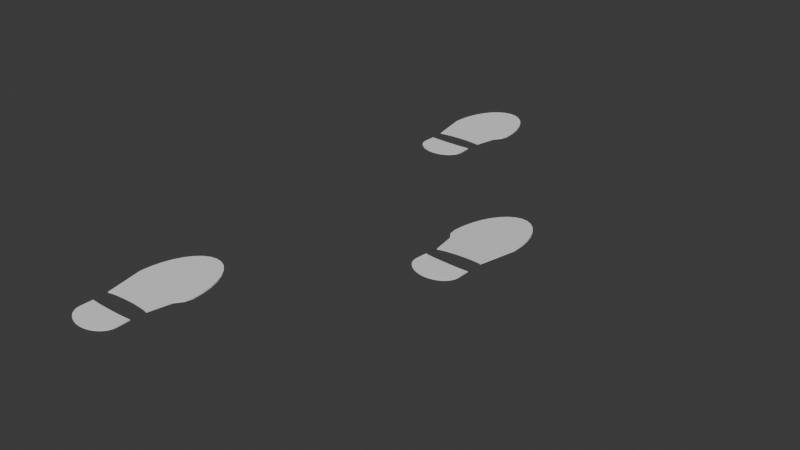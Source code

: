 # Source: Footsteps.blend  (saved by Blender 4.0.36; exported with 4.5.12 LTS)
import bpy
from mathutils import Matrix  # noqa: F401  (used for matrix-valued properties, if any)

bpy.ops.wm.read_factory_settings(use_empty=True)
scene = bpy.context.scene
scene.name = 'Scene'

# ---- collections
col_collection = bpy.data.collections.new('Collection'); scene.collection.children.link(col_collection)

# ---- world
world_world = bpy.data.worlds.new('World'); scene.world = world_world
world_world.use_nodes = True; world_world.node_tree.nodes.clear()
_N = world_world.node_tree.nodes; _L = world_world.node_tree.links
n0 = _N.new('ShaderNodeOutputWorld'); n0.name = 'World Output'; n0.location = (300, 300)
n1 = _N.new('ShaderNodeBackground'); n1.name = 'Background'; n1.location = (10, 300)
n1.inputs[0].default_value = (0.05088, 0.05088, 0.05088, 1.0)
_L.new(n1.outputs[0], n0.inputs[0])
n0.is_active_output = True
world_world.color = (0.05088, 0.05088, 0.05088)
world_world.use_sun_shadow = False
world_world.sun_shadow_jitter_overblur = 0.0

# ---- meshes
me_cylinder_001 = bpy.data.meshes.new('Cylinder.001')
me_cylinder_001.from_pydata([(0.0001701, 0.6005, -1.003), (0.0001701, 0.6005, 1.003), (0.1959, 0.5888, -1.003), (0.1959, 0.5888, 1.003), (0.384, 0.5543, -1.003), (0.384, 0.5543, 1.003), (0.5575, 0.4983, -1.003), (0.5575, 0.4983, 1.003), (0.7095, 0.423, -1.003), (0.7095, 0.423, 1.003), (0.8342, 0.3312, -1.003), (0.8342, 0.3312, 1.003), (0.9269, 0.2264, -1.003), (0.9269, 0.2264, 1.003), (0.984, 0.1128, -1.003), (0.984, 0.1128, 1.003), (1.003, -0.005438, -1.003), (1.003, -0.005438, 1.003), (0.984, -0.4277, -1.003), (0.984, -0.4277, 1.003), (0.9269, -0.4197, -1.003), (0.9269, -0.4197, 1.003), (0.8342, -0.4123, -1.003), (0.8342, -0.4123, 1.003), (0.7095, -0.4058, -1.003), (0.7095, -0.4058, 1.003), (0.5575, -0.4005, -1.003), (0.5575, -0.4005, 1.003), (0.384, -0.3966, -1.003), (0.384, -0.3966, 1.003), (0.1959, -0.3942, -1.003), (0.1959, -0.3942, 1.003), (0.0001701, -0.3933, -1.003), (0.0001701, -0.3933, 1.003), (-0.1955, -0.3942, -1.003), (-0.1955, -0.3942, 1.003), (-0.3837, -0.3966, -1.003), (-0.3837, -0.3966, 1.003), (-0.5571, -0.4005, -1.003), (-0.5571, -0.4005, 1.003), (-0.7091, -0.4058, -1.003), (-0.7091, -0.4058, 1.003), (-0.8339, -0.4123, -1.003), (-0.8339, -0.4123, 1.003), (-0.9266, -0.4197, -1.003), (-0.9266, -0.4197, 1.003), (-0.9836, -0.4277, -1.003), (-0.9836, -0.4277, 1.003), (-1.003, -0.005438, -1.003), (-1.003, -0.005438, 1.003), (-0.9836, 0.1128, -1.003), (-0.9836, 0.1128, 1.003), (-0.9266, 0.2264, -1.003), (-0.9266, 0.2264, 1.003), (-0.8339, 0.3312, -1.003), (-0.8339, 0.3312, 1.003), (-0.7091, 0.423, -1.003), (-0.7091, 0.423, 1.003), (-0.5571, 0.4983, -1.003), (-0.5571, 0.4983, 1.003), (-0.3837, 0.5543, -1.003), (-0.3837, 0.5543, 1.003), (-0.1955, 0.5888, -1.003), (-0.1955, 0.5888, 1.003), (-1.003, -0.005438, -1.003), (-1.003, -0.005438, 1.003), (-0.8802, -0.416, -1.003), (-0.8802, -0.416, 1.003), (0.08216, -4.125, 2.826), (0.08216, -4.125, 0.2625), (0.3624, -4.089, 2.813), (0.3624, -4.089, 0.2489), (0.6318, -3.981, 2.772), (0.6318, -3.982, 0.2088), (0.8801, -3.808, 2.707), (0.8801, -3.808, 0.1437), (1.098, -3.574, 2.62), (1.098, -3.574, 0.0561), (1.276, -3.288, 2.513), (1.276, -3.289, -0.05066), (1.409, -2.963, 2.391), (1.409, -2.963, -0.1725), (1.491, -2.61, 2.259), (1.491, -2.61, -0.3046), (1.518, -2.243, 2.122), (1.518, -2.243, -0.4421), (1.001, -0.9449, 1.355), (1.001, -0.9452, -0.6476), (0.9373, -0.9643, 1.362), (0.9373, -0.9646, -0.6403), (0.8336, -0.9822, 1.369), (0.8336, -0.9825, -0.6336), (0.6941, -0.9979, 1.375), (0.6941, -0.9982, -0.6277), (0.524, -1.011, 1.38), (0.524, -1.011, -0.6229), (0.33, -1.02, 1.383), (0.33, -1.021, -0.6193), (0.2838, -1.026, 1.386), (0.2838, -1.026, -0.6171), (0.06492, -1.028, 1.386), (0.06492, -1.028, -0.6164), (-0.154, -1.026, 1.386), (-0.154, -1.026, -0.6171), (-0.3645, -1.02, 1.383), (-0.3645, -1.021, -0.6193), (-0.5585, -1.011, 1.38), (-0.5585, -1.011, -0.6229), (-0.7285, -0.9979, 1.375), (-0.7285, -0.9982, -0.6277), (-0.868, -0.9822, 1.369), (-0.868, -0.9825, -0.6336), (-0.9717, -0.9643, 1.362), (-0.9717, -0.9646, -0.6403), (-1.036, -0.9449, 1.355), (-1.036, -0.9452, -0.6476), (-1.354, -2.243, 2.122), (-1.354, -2.243, -0.4421), (-1.327, -2.61, 2.259), (-1.327, -2.61, -0.3046), (-1.245, -2.963, 2.391), (-1.245, -2.963, -0.1725), (-1.112, -3.288, 2.513), (-1.112, -3.289, -0.05066), (-0.9334, -3.574, 2.62), (-0.9334, -3.574, 0.0561), (-0.7158, -3.808, 2.707), (-0.7158, -3.808, 0.1437), (-0.4675, -3.981, 2.772), (-0.4675, -3.982, 0.2088), (-0.198, -4.089, 2.813), (-0.198, -4.089, 0.2489), (-1.354, -2.243, 2.122), (-1.354, -2.243, -0.4421), (-0.9199, -0.9733, 1.366), (-0.9199, -0.9735, -0.6369), (1.448, -1.983, 1.968), (1.213, -1.724, 1.815), (1.142, -1.464, 1.662), (1.072, -1.205, 1.508), (1.072, -1.205, -0.6065), (1.142, -1.464, -0.5654), (1.213, -1.724, -0.5243), (1.448, -1.984, -0.4832), (1.383, -1.918, 1.93), (1.33, -1.853, 1.892), (1.273, -1.789, 1.853), (1.273, -1.789, -0.514), (1.33, -1.854, -0.5037), (1.383, -1.919, -0.4935)], [], [(0, 1, 3, 2), (2, 3, 5, 4), (4, 5, 7, 6), (6, 7, 9, 8), (8, 9, 11, 10), (10, 11, 13, 12), (12, 13, 15, 14), (14, 15, 17, 16), (16, 17, 19, 18), (18, 19, 21, 20), (20, 21, 23, 22), (22, 23, 25, 24), (24, 25, 27, 26), (26, 27, 29, 28), (28, 29, 31, 30), (30, 31, 33, 32), (32, 33, 35, 34), (34, 35, 37, 36), (36, 37, 39, 38), (38, 39, 41, 40), (40, 41, 43, 42), (66, 67, 45, 44), (44, 45, 47, 46), (46, 47, 49, 48), (64, 65, 51, 50), (50, 51, 53, 52), (52, 53, 55, 54), (54, 55, 57, 56), (56, 57, 59, 58), (58, 59, 61, 60), (3, 1, 63, 61, 59, 57, 55, 53, 51, 65, 49, 47, 45, 67, 43, 41, 39, 37, 35, 33, 31, 29, 27, 25, 23, 21, 19, 17, 15, 13, 11, 9, 7, 5), (60, 61, 63, 62), (62, 63, 1, 0), (0, 2, 4, 6, 8, 10, 12, 14, 16, 18, 20, 22, 24, 26, 28, 30, 32, 34, 36, 38, 40, 42, 66, 44, 46, 48, 64, 50, 52, 54, 56, 58, 60, 62), (48, 49, 65, 64), (42, 43, 67, 66), (68, 69, 71, 70), (70, 71, 73, 72), (72, 73, 75, 74), (74, 75, 77, 76), (76, 77, 79, 78), (78, 79, 81, 80), (80, 81, 83, 82), (82, 83, 85, 84), (139, 140, 87, 86), (86, 87, 89, 88), (88, 89, 91, 90), (90, 91, 93, 92), (92, 93, 95, 94), (94, 95, 97, 96), (96, 97, 99, 98), (98, 99, 101, 100), (100, 101, 103, 102), (102, 103, 105, 104), (104, 105, 107, 106), (106, 107, 109, 108), (108, 109, 111, 110), (134, 135, 113, 112), (112, 113, 115, 114), (114, 115, 117, 116), (132, 133, 119, 118), (118, 119, 121, 120), (120, 121, 123, 122), (122, 123, 125, 124), (124, 125, 127, 126), (126, 127, 129, 128), (71, 69, 131, 129, 127, 125, 123, 121, 119, 133, 117, 115, 113, 135, 111, 109, 107, 105, 103, 101, 99, 97, 95, 93, 91, 89, 87, 140, 141, 142, 147, 148, 149, 143, 85, 83, 81, 79, 77, 75, 73), (128, 129, 131, 130), (130, 131, 69, 68), (68, 70, 72, 74, 76, 78, 80, 82, 84, 136, 144, 145, 146, 137, 138, 139, 86, 88, 90, 92, 94, 96, 98, 100, 102, 104, 106, 108, 110, 134, 112, 114, 116, 132, 118, 120, 122, 124, 126, 128, 130), (116, 117, 133, 132), (110, 111, 135, 134), (84, 85, 143, 136), (146, 147, 142, 137), (137, 142, 141, 138), (138, 141, 140, 139), (136, 143, 149, 144), (144, 149, 148, 145), (145, 148, 147, 146)])
_uv = me_cylinder_001.uv_layers.new(name='UVMap')
_uv.uv.foreach_set('vector', [1.0, 0.5, 1.0, 1.0, 0.9688, 1.0, 0.9688, 0.5, 0.9688, 0.5, 0.9688, 1.0, 0.9375, 1.0, 0.9375, 0.5, 0.9375, 0.5, 0.9375, 1.0, 0.9062, 1.0, 0.9062, 0.5, 0.9062, 0.5, 0.9062, 1.0, 0.875, 1.0, 0.875, 0.5, 0.875, 0.5, 0.875, 1.0, 0.8438, 1.0, 0.8438, 0.5, 0.8438, 0.5, 0.8438, 1.0, 0.8125, 1.0, 0.8125, 0.5, 0.8125, 0.5, 0.8125, 1.0, 0.7812, 1.0, 0.7812, 0.5, 0.7812, 0.5, 0.7812, 1.0, 0.75, 1.0, 0.75, 0.5, 0.75, 0.5, 0.75, 1.0, 0.7188, 1.0, 0.7188, 0.5, 0.7188, 0.5, 0.7188, 1.0, 0.6875, 1.0, 0.6875, 0.5, 0.6875, 0.5, 0.6875, 1.0, 0.6562, 1.0, 0.6562, 0.5, 0.6562, 0.5, 0.6562, 1.0, 0.625, 1.0, 0.625, 0.5, 0.625, 0.5, 0.625, 1.0, 0.5938, 1.0, 0.5938, 0.5, 0.5938, 0.5, 0.5938, 1.0, 0.5625, 1.0, 0.5625, 0.5, 0.5625, 0.5, 0.5625, 1.0, 0.5312, 1.0, 0.5312, 0.5, 0.5312, 0.5, 0.5312, 1.0, 0.5, 1.0, 0.5, 0.5, 0.5, 0.5, 0.5, 1.0, 0.4688, 1.0, 0.4688, 0.5, 0.4688, 0.5, 0.4688, 1.0, 0.4375, 1.0, 0.4375, 0.5, 0.4375, 0.5, 0.4375, 1.0, 0.4062, 1.0, 0.4062, 0.5, 0.4062, 0.5, 0.4062, 1.0, 0.375, 1.0, 0.375, 0.5, 0.375, 0.5, 0.375, 1.0, 0.3438, 1.0, 0.3438, 0.5, 0.3281, 0.5, 0.3281, 1.0, 0.3125, 1.0, 0.3125, 0.5, 0.3125, 0.5, 0.3125, 1.0, 0.2812, 1.0, 0.2812, 0.5, 0.2812, 0.5, 0.2812, 1.0, 0.25, 1.0, 0.25, 0.5, 0.25, 0.5, 0.25, 1.0, 0.2188, 1.0, 0.2188, 0.5, 0.2188, 0.5, 0.2188, 1.0, 0.1875, 1.0, 0.1875, 0.5, 0.1875, 0.5, 0.1875, 1.0, 0.1562, 1.0, 0.1562, 0.5, 0.1562, 0.5, 0.1562, 1.0, 0.125, 1.0, 0.125, 0.5, 0.125, 0.5, 0.125, 1.0, 0.09375, 1.0, 0.09375, 0.5, 0.09375, 0.5, 0.09375, 1.0, 0.0625, 1.0, 0.0625, 0.5, 0.2968, 0.4854, 0.25, 0.49, 0.2032, 0.4854, 0.1582, 0.4717, 0.1167, 0.4496, 0.08029, 0.4197, 0.05045, 0.3833, 0.02827, 0.3418, 0.01461, 0.2968, 0.01, 0.25, 0.01, 0.25, 0.01461, 0.2032, 0.02827, 0.1582, 0.03936, 0.1374, 0.05045, 0.1167, 0.08029, 0.08029, 0.1167, 0.05045, 0.1582, 0.02827, 0.2032, 0.01461, 0.25, 0.01, 0.2968, 0.01461, 0.3418, 0.02827, 0.3833, 0.05045, 0.4197, 0.08029, 0.4496, 0.1167, 0.4717, 0.1582, 0.4854, 0.2032, 0.49, 0.25, 0.4854, 0.2968, 0.4717, 0.3418, 0.4496, 0.3833, 0.4197, 0.4197, 0.3833, 0.4496, 0.3418, 0.4717, 0.0625, 0.5, 0.0625, 1.0, 0.03125, 1.0, 0.03125, 0.5, 0.03125, 0.5, 0.03125, 1.0, 0.0, 1.0, 0.0, 0.5, 0.75, 0.49, 0.7968, 0.4854, 0.8418, 0.4717, 0.8833, 0.4496, 0.9197, 0.4197, 0.9496, 0.3833, 0.9717, 0.3418, 0.9854, 0.2968, 0.99, 0.25, 0.9854, 0.2032, 0.9717, 0.1582, 0.9496, 0.1167, 0.9197, 0.08029, 0.8833, 0.05045, 0.8418, 0.02827, 0.7968, 0.01461, 0.75, 0.01, 0.7032, 0.01461, 0.6582, 0.02827, 0.6167, 0.05045, 0.5803, 0.08029, 0.5504, 0.1167, 0.5394, 0.1374, 0.5283, 0.1582, 0.5146, 0.2032, 0.51, 0.25, 0.51, 0.25, 0.5146, 0.2968, 0.5283, 0.3418, 0.5504, 0.3833, 0.5803, 0.4197, 0.6167, 0.4496, 0.6582, 0.4717, 0.7032, 0.4854, 0.25, 0.5, 0.25, 1.0, 0.25, 1.0, 0.25, 0.5, 0.3438, 0.5, 0.3438, 1.0, 0.3281, 1.0, 0.3281, 0.5, 1.0, 0.5, 1.0, 1.0, 0.9688, 1.0, 0.9688, 0.5, 0.9688, 0.5, 0.9688, 1.0, 0.9375, 1.0, 0.9375, 0.5, 0.9375, 0.5, 0.9375, 1.0, 0.9062, 1.0, 0.9062, 0.5, 0.9062, 0.5, 0.9062, 1.0, 0.875, 1.0, 0.875, 0.5, 0.875, 0.5, 0.875, 1.0, 0.8438, 1.0, 0.8438, 0.5, 0.8438, 0.5, 0.8438, 1.0, 0.8125, 1.0, 0.8125, 0.5, 0.8125, 0.5, 0.8125, 1.0, 0.7812, 1.0, 0.7812, 0.5, 0.7812, 0.5, 0.7812, 1.0, 0.75, 1.0, 0.75, 0.5, 0.725, 0.5, 0.725, 1.0, 0.7188, 1.0, 0.7188, 0.5, 0.7188, 0.5, 0.7188, 1.0, 0.6875, 1.0, 0.6875, 0.5, 0.6875, 0.5, 0.6875, 1.0, 0.6562, 1.0, 0.6562, 0.5, 0.6562, 0.5, 0.6562, 1.0, 0.625, 1.0, 0.625, 0.5, 0.625, 0.5, 0.625, 1.0, 0.5938, 1.0, 0.5938, 0.5, 0.5938, 0.5, 0.5938, 1.0, 0.5625, 1.0, 0.5625, 0.5, 0.5625, 0.5, 0.5625, 1.0, 0.5312, 1.0, 0.5312, 0.5, 0.5312, 0.5, 0.5312, 1.0, 0.5, 1.0, 0.5, 0.5, 0.5, 0.5, 0.5, 1.0, 0.4688, 1.0, 0.4688, 0.5, 0.4688, 0.5, 0.4688, 1.0, 0.4375, 1.0, 0.4375, 0.5, 0.4375, 0.5, 0.4375, 1.0, 0.4062, 1.0, 0.4062, 0.5, 0.4062, 0.5, 0.4062, 1.0, 0.375, 1.0, 0.375, 0.5, 0.375, 0.5, 0.375, 1.0, 0.3438, 1.0, 0.3438, 0.5, 0.3281, 0.5, 0.3281, 1.0, 0.3125, 1.0, 0.3125, 0.5, 0.3125, 0.5, 0.3125, 1.0, 0.2812, 1.0, 0.2812, 0.5, 0.2812, 0.5, 0.2812, 1.0, 0.25, 1.0, 0.25, 0.5, 0.25, 0.5, 0.25, 1.0, 0.2188, 1.0, 0.2188, 0.5, 0.2188, 0.5, 0.2188, 1.0, 0.1875, 1.0, 0.1875, 0.5, 0.1875, 0.5, 0.1875, 1.0, 0.1562, 1.0, 0.1562, 0.5, 0.1562, 0.5, 0.1562, 1.0, 0.125, 1.0, 0.125, 0.5, 0.125, 0.5, 0.125, 1.0, 0.09375, 1.0, 0.09375, 0.5, 0.09375, 0.5, 0.09375, 1.0, 0.0625, 1.0, 0.0625, 0.5, 0.2968, 0.4854, 0.25, 0.49, 0.2032, 0.4854, 0.1582, 0.4717, 0.1167, 0.4496, 0.08029, 0.4197, 0.05045, 0.3833, 0.02827, 0.3418, 0.01461, 0.2968, 0.01, 0.25, 0.01, 0.25, 0.01461, 0.2032, 0.02827, 0.1582, 0.03936, 0.1374, 0.05045, 0.1167, 0.08029, 0.08029, 0.1167, 0.05045, 0.1582, 0.02827, 0.2032, 0.01461, 0.25, 0.01, 0.2968, 0.01461, 0.3418, 0.02827, 0.3833, 0.05045, 0.4197, 0.08029, 0.4496, 0.1167, 0.4717, 0.1582, 0.4854, 0.2032, 0.4863, 0.2125, 0.4872, 0.2219, 0.4882, 0.2313, 0.4884, 0.2336, 0.4886, 0.236, 0.4888, 0.2383, 0.4891, 0.2406, 0.49, 0.25, 0.4854, 0.2968, 0.4717, 0.3418, 0.4496, 0.3833, 0.4197, 0.4197, 0.3833, 0.4496, 0.3418, 0.4717, 0.0625, 0.5, 0.0625, 1.0, 0.03125, 1.0, 0.03125, 0.5, 0.03125, 0.5, 0.03125, 1.0, 0.0, 1.0, 0.0, 0.5, 0.75, 0.49, 0.7968, 0.4854, 0.8418, 0.4717, 0.8833, 0.4496, 0.9197, 0.4197, 0.9496, 0.3833, 0.9717, 0.3418, 0.9854, 0.2968, 0.99, 0.25, 0.9891, 0.2406, 0.9888, 0.2383, 0.9886, 0.236, 0.9884, 0.2336, 0.9882, 0.2313, 0.9872, 0.2219, 0.9863, 0.2125, 0.9854, 0.2032, 0.9717, 0.1582, 0.9496, 0.1167, 0.9197, 0.08029, 0.8833, 0.05045, 0.8418, 0.02827, 0.7968, 0.01461, 0.75, 0.01, 0.7032, 0.01461, 0.6582, 0.02827, 0.6167, 0.05045, 0.5803, 0.08029, 0.5504, 0.1167, 0.5394, 0.1374, 0.5283, 0.1582, 0.5146, 0.2032, 0.51, 0.25, 0.51, 0.25, 0.5146, 0.2968, 0.5283, 0.3418, 0.5504, 0.3833, 0.5803, 0.4197, 0.6167, 0.4496, 0.6582, 0.4717, 0.7032, 0.4854, 0.25, 0.5, 0.25, 1.0, 0.25, 1.0, 0.25, 0.5, 0.3438, 0.5, 0.3438, 1.0, 0.3281, 1.0, 0.3281, 0.5, 0.75, 0.5, 0.75, 1.0, 0.7437, 1.0, 0.7437, 0.5, 0.7391, 0.5, 0.7391, 1.0, 0.7375, 1.0, 0.7375, 0.5, 0.7375, 0.5, 0.7375, 1.0, 0.7313, 1.0, 0.7312, 0.5, 0.7312, 0.5, 0.7313, 1.0, 0.725, 1.0, 0.725, 0.5, 0.7437, 0.5, 0.7437, 1.0, 0.7422, 1.0, 0.7422, 0.5, 0.7422, 0.5, 0.7422, 1.0, 0.7406, 1.0, 0.7406, 0.5, 0.7406, 0.5, 0.7406, 1.0, 0.7391, 1.0, 0.7391, 0.5])
me_cylinder_001.update()
me_cylinder_003 = bpy.data.meshes.new('Cylinder.003')
me_cylinder_003.from_pydata([(0.0001701, 0.6005, -1.003), (0.0001701, 0.6005, 1.003), (0.1959, 0.5888, -1.003), (0.1959, 0.5888, 1.003), (0.384, 0.5543, -1.003), (0.384, 0.5543, 1.003), (0.5575, 0.4983, -1.003), (0.5575, 0.4983, 1.003), (0.7095, 0.423, -1.003), (0.7095, 0.423, 1.003), (0.8342, 0.3312, -1.003), (0.8342, 0.3312, 1.003), (0.9269, 0.2264, -1.003), (0.9269, 0.2264, 1.003), (0.984, 0.1128, -1.003), (0.984, 0.1128, 1.003), (1.003, -0.005438, -1.003), (1.003, -0.005438, 1.003), (0.984, -0.4277, -1.003), (0.984, -0.4277, 1.003), (0.9269, -0.4197, -1.003), (0.9269, -0.4197, 1.003), (0.8342, -0.4123, -1.003), (0.8342, -0.4123, 1.003), (0.7095, -0.4058, -1.003), (0.7095, -0.4058, 1.003), (0.5575, -0.4005, -1.003), (0.5575, -0.4005, 1.003), (0.384, -0.3966, -1.003), (0.384, -0.3966, 1.003), (0.1959, -0.3942, -1.003), (0.1959, -0.3942, 1.003), (0.0001701, -0.3933, -1.003), (0.0001701, -0.3933, 1.003), (-0.1955, -0.3942, -1.003), (-0.1955, -0.3942, 1.003), (-0.3837, -0.3966, -1.003), (-0.3837, -0.3966, 1.003), (-0.5571, -0.4005, -1.003), (-0.5571, -0.4005, 1.003), (-0.7091, -0.4058, -1.003), (-0.7091, -0.4058, 1.003), (-0.8339, -0.4123, -1.003), (-0.8339, -0.4123, 1.003), (-0.9266, -0.4197, -1.003), (-0.9266, -0.4197, 1.003), (-0.9836, -0.4277, -1.003), (-0.9836, -0.4277, 1.003), (-1.003, -0.005438, -1.003), (-1.003, -0.005438, 1.003), (-0.9836, 0.1128, -1.003), (-0.9836, 0.1128, 1.003), (-0.9266, 0.2264, -1.003), (-0.9266, 0.2264, 1.003), (-0.8339, 0.3312, -1.003), (-0.8339, 0.3312, 1.003), (-0.7091, 0.423, -1.003), (-0.7091, 0.423, 1.003), (-0.5571, 0.4983, -1.003), (-0.5571, 0.4983, 1.003), (-0.3837, 0.5543, -1.003), (-0.3837, 0.5543, 1.003), (-0.1955, 0.5888, -1.003), (-0.1955, 0.5888, 1.003), (-1.003, -0.005438, -1.003), (-1.003, -0.005438, 1.003), (-0.8802, -0.416, -1.003), (-0.8802, -0.416, 1.003), (0.08377, -4.125, 1.036), (0.08021, -4.125, -1.523), (0.3634, -4.089, 0.2051), (0.3598, -4.089, -2.353), (0.6323, -3.982, -0.5934), (0.6287, -3.982, -3.152), (0.8801, -3.808, -1.329), (0.8765, -3.808, -3.888), (1.097, -3.574, -1.974), (1.094, -3.574, -4.533), (1.276, -3.289, -2.504), (1.272, -3.289, -5.062), (1.408, -2.963, -2.897), (1.404, -2.963, -5.456), (1.49, -2.61, -3.139), (1.486, -2.61, -5.698), (1.517, -2.243, -3.221), (1.514, -2.243, -5.78), (1.0, -0.9451, -1.968), (0.9977, -0.9451, -3.966), (0.9368, -0.9645, -1.779), (0.934, -0.9645, -3.777), (0.8333, -0.9824, -1.471), (0.8305, -0.9824, -3.47), (0.694, -0.9981, -1.058), (0.6912, -0.9981, -3.056), (0.5243, -1.011, -0.5538), (0.5216, -1.011, -2.552), (0.3308, -1.021, 0.02114), (0.328, -1.021, -1.978), (0.2846, -1.026, 0.1581), (0.2819, -1.026, -1.841), (0.06618, -1.028, 0.8069), (0.0634, -1.028, -1.192), (-0.1523, -1.026, 1.456), (-0.1551, -1.026, -0.543), (-0.3623, -1.021, 2.08), (-0.3651, -1.021, 0.08085), (-0.5559, -1.011, 2.654), (-0.5587, -1.011, 0.6558), (-0.7256, -0.9981, 3.158), (-0.7284, -0.9981, 1.16), (-0.8649, -0.9824, 3.572), (-0.8676, -0.9824, 1.573), (-0.9683, -0.9645, 3.879), (-0.9711, -0.9645, 1.881), (-1.032, -0.9451, 4.068), (-1.035, -0.9451, 2.07), (-1.35, -2.243, 5.292), (-1.353, -2.243, 2.734), (-1.322, -2.61, 5.211), (-1.326, -2.61, 2.652), (-1.24, -2.963, 4.968), (-1.244, -2.963, 2.41), (-1.108, -3.289, 4.575), (-1.112, -3.289, 2.017), (-0.9297, -3.574, 4.046), (-0.9333, -3.574, 1.487), (-0.7125, -3.808, 3.401), (-0.7161, -3.808, 0.8422), (-0.4647, -3.982, 2.665), (-0.4683, -3.982, 0.1062), (-0.1959, -4.089, 1.866), (-0.1994, -4.089, -0.6923), (-1.35, -2.243, 5.292), (-1.353, -2.243, 2.734), (-0.9166, -0.9734, 3.726), (-0.9194, -0.9734, 1.727), (1.447, -1.983, -3.068), (1.212, -1.724, -2.428), (1.142, -1.464, -2.274), (1.071, -1.205, -2.121), (1.068, -1.205, -4.232), (1.138, -1.464, -4.497), (1.209, -1.724, -4.762), (1.443, -1.983, -5.514), (1.382, -1.919, -2.89), (1.329, -1.854, -2.746), (1.272, -1.789, -2.59), (1.268, -1.789, -4.953), (1.325, -1.854, -5.136), (1.379, -1.919, -5.309)], [], [(0, 1, 3, 2), (2, 3, 5, 4), (4, 5, 7, 6), (6, 7, 9, 8), (8, 9, 11, 10), (10, 11, 13, 12), (12, 13, 15, 14), (14, 15, 17, 16), (16, 17, 19, 18), (18, 19, 21, 20), (20, 21, 23, 22), (22, 23, 25, 24), (24, 25, 27, 26), (26, 27, 29, 28), (28, 29, 31, 30), (30, 31, 33, 32), (32, 33, 35, 34), (34, 35, 37, 36), (36, 37, 39, 38), (38, 39, 41, 40), (40, 41, 43, 42), (66, 67, 45, 44), (44, 45, 47, 46), (46, 47, 49, 48), (64, 65, 51, 50), (50, 51, 53, 52), (52, 53, 55, 54), (54, 55, 57, 56), (56, 57, 59, 58), (58, 59, 61, 60), (3, 1, 63, 61, 59, 57, 55, 53, 51, 65, 49, 47, 45, 67, 43, 41, 39, 37, 35, 33, 31, 29, 27, 25, 23, 21, 19, 17, 15, 13, 11, 9, 7, 5), (60, 61, 63, 62), (62, 63, 1, 0), (0, 2, 4, 6, 8, 10, 12, 14, 16, 18, 20, 22, 24, 26, 28, 30, 32, 34, 36, 38, 40, 42, 66, 44, 46, 48, 64, 50, 52, 54, 56, 58, 60, 62), (48, 49, 65, 64), (42, 43, 67, 66), (68, 69, 71, 70), (70, 71, 73, 72), (72, 73, 75, 74), (74, 75, 77, 76), (76, 77, 79, 78), (78, 79, 81, 80), (80, 81, 83, 82), (82, 83, 85, 84), (139, 140, 87, 86), (86, 87, 89, 88), (88, 89, 91, 90), (90, 91, 93, 92), (92, 93, 95, 94), (94, 95, 97, 96), (96, 97, 99, 98), (98, 99, 101, 100), (100, 101, 103, 102), (102, 103, 105, 104), (104, 105, 107, 106), (106, 107, 109, 108), (108, 109, 111, 110), (134, 135, 113, 112), (112, 113, 115, 114), (114, 115, 117, 116), (132, 133, 119, 118), (118, 119, 121, 120), (120, 121, 123, 122), (122, 123, 125, 124), (124, 125, 127, 126), (126, 127, 129, 128), (71, 69, 131, 129, 127, 125, 123, 121, 119, 133, 117, 115, 113, 135, 111, 109, 107, 105, 103, 101, 99, 97, 95, 93, 91, 89, 87, 140, 141, 142, 147, 148, 149, 143, 85, 83, 81, 79, 77, 75, 73), (128, 129, 131, 130), (130, 131, 69, 68), (68, 70, 72, 74, 76, 78, 80, 82, 84, 136, 144, 145, 146, 137, 138, 139, 86, 88, 90, 92, 94, 96, 98, 100, 102, 104, 106, 108, 110, 134, 112, 114, 116, 132, 118, 120, 122, 124, 126, 128, 130), (116, 117, 133, 132), (110, 111, 135, 134), (84, 85, 143, 136), (146, 147, 142, 137), (137, 142, 141, 138), (138, 141, 140, 139), (136, 143, 149, 144), (144, 149, 148, 145), (145, 148, 147, 146)])
_uv = me_cylinder_003.uv_layers.new(name='UVMap')
_uv.uv.foreach_set('vector', [1.0, 0.5, 1.0, 1.0, 0.9688, 1.0, 0.9688, 0.5, 0.9688, 0.5, 0.9688, 1.0, 0.9375, 1.0, 0.9375, 0.5, 0.9375, 0.5, 0.9375, 1.0, 0.9062, 1.0, 0.9062, 0.5, 0.9062, 0.5, 0.9062, 1.0, 0.875, 1.0, 0.875, 0.5, 0.875, 0.5, 0.875, 1.0, 0.8438, 1.0, 0.8438, 0.5, 0.8438, 0.5, 0.8438, 1.0, 0.8125, 1.0, 0.8125, 0.5, 0.8125, 0.5, 0.8125, 1.0, 0.7812, 1.0, 0.7812, 0.5, 0.7812, 0.5, 0.7812, 1.0, 0.75, 1.0, 0.75, 0.5, 0.75, 0.5, 0.75, 1.0, 0.7188, 1.0, 0.7188, 0.5, 0.7188, 0.5, 0.7188, 1.0, 0.6875, 1.0, 0.6875, 0.5, 0.6875, 0.5, 0.6875, 1.0, 0.6562, 1.0, 0.6562, 0.5, 0.6562, 0.5, 0.6562, 1.0, 0.625, 1.0, 0.625, 0.5, 0.625, 0.5, 0.625, 1.0, 0.5938, 1.0, 0.5938, 0.5, 0.5938, 0.5, 0.5938, 1.0, 0.5625, 1.0, 0.5625, 0.5, 0.5625, 0.5, 0.5625, 1.0, 0.5312, 1.0, 0.5312, 0.5, 0.5312, 0.5, 0.5312, 1.0, 0.5, 1.0, 0.5, 0.5, 0.5, 0.5, 0.5, 1.0, 0.4688, 1.0, 0.4688, 0.5, 0.4688, 0.5, 0.4688, 1.0, 0.4375, 1.0, 0.4375, 0.5, 0.4375, 0.5, 0.4375, 1.0, 0.4062, 1.0, 0.4062, 0.5, 0.4062, 0.5, 0.4062, 1.0, 0.375, 1.0, 0.375, 0.5, 0.375, 0.5, 0.375, 1.0, 0.3438, 1.0, 0.3438, 0.5, 0.3281, 0.5, 0.3281, 1.0, 0.3125, 1.0, 0.3125, 0.5, 0.3125, 0.5, 0.3125, 1.0, 0.2812, 1.0, 0.2812, 0.5, 0.2812, 0.5, 0.2812, 1.0, 0.25, 1.0, 0.25, 0.5, 0.25, 0.5, 0.25, 1.0, 0.2188, 1.0, 0.2188, 0.5, 0.2188, 0.5, 0.2188, 1.0, 0.1875, 1.0, 0.1875, 0.5, 0.1875, 0.5, 0.1875, 1.0, 0.1562, 1.0, 0.1562, 0.5, 0.1562, 0.5, 0.1562, 1.0, 0.125, 1.0, 0.125, 0.5, 0.125, 0.5, 0.125, 1.0, 0.09375, 1.0, 0.09375, 0.5, 0.09375, 0.5, 0.09375, 1.0, 0.0625, 1.0, 0.0625, 0.5, 0.2968, 0.4854, 0.25, 0.49, 0.2032, 0.4854, 0.1582, 0.4717, 0.1167, 0.4496, 0.08029, 0.4197, 0.05045, 0.3833, 0.02827, 0.3418, 0.01461, 0.2968, 0.01, 0.25, 0.01, 0.25, 0.01461, 0.2032, 0.02827, 0.1582, 0.03936, 0.1374, 0.05045, 0.1167, 0.08029, 0.08029, 0.1167, 0.05045, 0.1582, 0.02827, 0.2032, 0.01461, 0.25, 0.01, 0.2968, 0.01461, 0.3418, 0.02827, 0.3833, 0.05045, 0.4197, 0.08029, 0.4496, 0.1167, 0.4717, 0.1582, 0.4854, 0.2032, 0.49, 0.25, 0.4854, 0.2968, 0.4717, 0.3418, 0.4496, 0.3833, 0.4197, 0.4197, 0.3833, 0.4496, 0.3418, 0.4717, 0.0625, 0.5, 0.0625, 1.0, 0.03125, 1.0, 0.03125, 0.5, 0.03125, 0.5, 0.03125, 1.0, 0.0, 1.0, 0.0, 0.5, 0.75, 0.49, 0.7968, 0.4854, 0.8418, 0.4717, 0.8833, 0.4496, 0.9197, 0.4197, 0.9496, 0.3833, 0.9717, 0.3418, 0.9854, 0.2968, 0.99, 0.25, 0.9854, 0.2032, 0.9717, 0.1582, 0.9496, 0.1167, 0.9197, 0.08029, 0.8833, 0.05045, 0.8418, 0.02827, 0.7968, 0.01461, 0.75, 0.01, 0.7032, 0.01461, 0.6582, 0.02827, 0.6167, 0.05045, 0.5803, 0.08029, 0.5504, 0.1167, 0.5394, 0.1374, 0.5283, 0.1582, 0.5146, 0.2032, 0.51, 0.25, 0.51, 0.25, 0.5146, 0.2968, 0.5283, 0.3418, 0.5504, 0.3833, 0.5803, 0.4197, 0.6167, 0.4496, 0.6582, 0.4717, 0.7032, 0.4854, 0.25, 0.5, 0.25, 1.0, 0.25, 1.0, 0.25, 0.5, 0.3438, 0.5, 0.3438, 1.0, 0.3281, 1.0, 0.3281, 0.5, 1.0, 0.5, 1.0, 1.0, 0.9688, 1.0, 0.9688, 0.5, 0.9688, 0.5, 0.9688, 1.0, 0.9375, 1.0, 0.9375, 0.5, 0.9375, 0.5, 0.9375, 1.0, 0.9062, 1.0, 0.9062, 0.5, 0.9062, 0.5, 0.9062, 1.0, 0.875, 1.0, 0.875, 0.5, 0.875, 0.5, 0.875, 1.0, 0.8438, 1.0, 0.8438, 0.5, 0.8438, 0.5, 0.8438, 1.0, 0.8125, 1.0, 0.8125, 0.5, 0.8125, 0.5, 0.8125, 1.0, 0.7812, 1.0, 0.7812, 0.5, 0.7812, 0.5, 0.7812, 1.0, 0.75, 1.0, 0.75, 0.5, 0.725, 0.5, 0.725, 1.0, 0.7188, 1.0, 0.7188, 0.5, 0.7188, 0.5, 0.7188, 1.0, 0.6875, 1.0, 0.6875, 0.5, 0.6875, 0.5, 0.6875, 1.0, 0.6562, 1.0, 0.6562, 0.5, 0.6562, 0.5, 0.6562, 1.0, 0.625, 1.0, 0.625, 0.5, 0.625, 0.5, 0.625, 1.0, 0.5938, 1.0, 0.5938, 0.5, 0.5938, 0.5, 0.5938, 1.0, 0.5625, 1.0, 0.5625, 0.5, 0.5625, 0.5, 0.5625, 1.0, 0.5312, 1.0, 0.5312, 0.5, 0.5312, 0.5, 0.5312, 1.0, 0.5, 1.0, 0.5, 0.5, 0.5, 0.5, 0.5, 1.0, 0.4688, 1.0, 0.4688, 0.5, 0.4688, 0.5, 0.4688, 1.0, 0.4375, 1.0, 0.4375, 0.5, 0.4375, 0.5, 0.4375, 1.0, 0.4062, 1.0, 0.4062, 0.5, 0.4062, 0.5, 0.4062, 1.0, 0.375, 1.0, 0.375, 0.5, 0.375, 0.5, 0.375, 1.0, 0.3438, 1.0, 0.3438, 0.5, 0.3281, 0.5, 0.3281, 1.0, 0.3125, 1.0, 0.3125, 0.5, 0.3125, 0.5, 0.3125, 1.0, 0.2812, 1.0, 0.2812, 0.5, 0.2812, 0.5, 0.2812, 1.0, 0.25, 1.0, 0.25, 0.5, 0.25, 0.5, 0.25, 1.0, 0.2188, 1.0, 0.2188, 0.5, 0.2188, 0.5, 0.2188, 1.0, 0.1875, 1.0, 0.1875, 0.5, 0.1875, 0.5, 0.1875, 1.0, 0.1562, 1.0, 0.1562, 0.5, 0.1562, 0.5, 0.1562, 1.0, 0.125, 1.0, 0.125, 0.5, 0.125, 0.5, 0.125, 1.0, 0.09375, 1.0, 0.09375, 0.5, 0.09375, 0.5, 0.09375, 1.0, 0.0625, 1.0, 0.0625, 0.5, 0.2968, 0.4854, 0.25, 0.49, 0.2032, 0.4854, 0.1582, 0.4717, 0.1167, 0.4496, 0.08029, 0.4197, 0.05045, 0.3833, 0.02827, 0.3418, 0.01461, 0.2968, 0.01, 0.25, 0.01, 0.25, 0.01461, 0.2032, 0.02827, 0.1582, 0.03936, 0.1374, 0.05045, 0.1167, 0.08029, 0.08029, 0.1167, 0.05045, 0.1582, 0.02827, 0.2032, 0.01461, 0.25, 0.01, 0.2968, 0.01461, 0.3418, 0.02827, 0.3833, 0.05045, 0.4197, 0.08029, 0.4496, 0.1167, 0.4717, 0.1582, 0.4854, 0.2032, 0.4863, 0.2125, 0.4872, 0.2219, 0.4882, 0.2313, 0.4884, 0.2336, 0.4886, 0.236, 0.4888, 0.2383, 0.4891, 0.2406, 0.49, 0.25, 0.4854, 0.2968, 0.4717, 0.3418, 0.4496, 0.3833, 0.4197, 0.4197, 0.3833, 0.4496, 0.3418, 0.4717, 0.0625, 0.5, 0.0625, 1.0, 0.03125, 1.0, 0.03125, 0.5, 0.03125, 0.5, 0.03125, 1.0, 0.0, 1.0, 0.0, 0.5, 0.75, 0.49, 0.7968, 0.4854, 0.8418, 0.4717, 0.8833, 0.4496, 0.9197, 0.4197, 0.9496, 0.3833, 0.9717, 0.3418, 0.9854, 0.2968, 0.99, 0.25, 0.9891, 0.2406, 0.9888, 0.2383, 0.9886, 0.236, 0.9884, 0.2336, 0.9882, 0.2313, 0.9872, 0.2219, 0.9863, 0.2125, 0.9854, 0.2032, 0.9717, 0.1582, 0.9496, 0.1167, 0.9197, 0.08029, 0.8833, 0.05045, 0.8418, 0.02827, 0.7968, 0.01461, 0.75, 0.01, 0.7032, 0.01461, 0.6582, 0.02827, 0.6167, 0.05045, 0.5803, 0.08029, 0.5504, 0.1167, 0.5394, 0.1374, 0.5283, 0.1582, 0.5146, 0.2032, 0.51, 0.25, 0.51, 0.25, 0.5146, 0.2968, 0.5283, 0.3418, 0.5504, 0.3833, 0.5803, 0.4197, 0.6167, 0.4496, 0.6582, 0.4717, 0.7032, 0.4854, 0.25, 0.5, 0.25, 1.0, 0.25, 1.0, 0.25, 0.5, 0.3438, 0.5, 0.3438, 1.0, 0.3281, 1.0, 0.3281, 0.5, 0.75, 0.5, 0.75, 1.0, 0.7437, 1.0, 0.7437, 0.5, 0.7391, 0.5, 0.7391, 1.0, 0.7375, 1.0, 0.7375, 0.5, 0.7375, 0.5, 0.7375, 1.0, 0.7313, 1.0, 0.7312, 0.5, 0.7312, 0.5, 0.7313, 1.0, 0.725, 1.0, 0.725, 0.5, 0.7437, 0.5, 0.7437, 1.0, 0.7422, 1.0, 0.7422, 0.5, 0.7422, 0.5, 0.7422, 1.0, 0.7406, 1.0, 0.7406, 0.5, 0.7406, 0.5, 0.7406, 1.0, 0.7391, 1.0, 0.7391, 0.5])
me_cylinder_003.update()
me_cylinder_005 = bpy.data.meshes.new('Cylinder.005')
me_cylinder_005.from_pydata([(0.0001701, 0.6005, -1.003), (0.0001701, 0.6005, 1.003), (0.1959, 0.5888, -1.003), (0.1959, 0.5888, 1.003), (0.384, 0.5543, -1.003), (0.384, 0.5543, 1.003), (0.5575, 0.4983, -1.003), (0.5575, 0.4983, 1.003), (0.7095, 0.423, -1.003), (0.7095, 0.423, 1.003), (0.8342, 0.3312, -1.003), (0.8342, 0.3312, 1.003), (0.9269, 0.2264, -1.003), (0.9269, 0.2264, 1.003), (0.984, 0.1128, -1.003), (0.984, 0.1128, 1.003), (1.003, -0.005438, -1.003), (1.003, -0.005438, 1.003), (0.984, -0.4277, -1.003), (0.984, -0.4277, 1.003), (0.9269, -0.4197, -1.003), (0.9269, -0.4197, 1.003), (0.8342, -0.4123, -1.003), (0.8342, -0.4123, 1.003), (0.7095, -0.4058, -1.003), (0.7095, -0.4058, 1.003), (0.5575, -0.4005, -1.003), (0.5575, -0.4005, 1.003), (0.384, -0.3966, -1.003), (0.384, -0.3966, 1.003), (0.1959, -0.3942, -1.003), (0.1959, -0.3942, 1.003), (0.0001701, -0.3933, -1.003), (0.0001701, -0.3933, 1.003), (-0.1955, -0.3942, -1.003), (-0.1955, -0.3942, 1.003), (-0.3837, -0.3966, -1.003), (-0.3837, -0.3966, 1.003), (-0.5571, -0.4005, -1.003), (-0.5571, -0.4005, 1.003), (-0.7091, -0.4058, -1.003), (-0.7091, -0.4058, 1.003), (-0.8339, -0.4123, -1.003), (-0.8339, -0.4123, 1.003), (-0.9266, -0.4197, -1.003), (-0.9266, -0.4197, 1.003), (-0.9836, -0.4277, -1.003), (-0.9836, -0.4277, 1.003), (-1.003, -0.005438, -1.003), (-1.003, -0.005438, 1.003), (-0.9836, 0.1128, -1.003), (-0.9836, 0.1128, 1.003), (-0.9266, 0.2264, -1.003), (-0.9266, 0.2264, 1.003), (-0.8339, 0.3312, -1.003), (-0.8339, 0.3312, 1.003), (-0.7091, 0.423, -1.003), (-0.7091, 0.423, 1.003), (-0.5571, 0.4983, -1.003), (-0.5571, 0.4983, 1.003), (-0.3837, 0.5543, -1.003), (-0.3837, 0.5543, 1.003), (-0.1955, 0.5888, -1.003), (-0.1955, 0.5888, 1.003), (-1.003, -0.005438, -1.003), (-1.003, -0.005438, 1.003), (-0.8802, -0.416, -1.003), (-0.8802, -0.416, 1.003), (0.08216, -4.125, 2.826), (0.08216, -4.125, 0.2625), (0.3624, -4.089, 2.813), (0.3624, -4.089, 0.2489), (0.6318, -3.981, 2.772), (0.6318, -3.982, 0.2088), (0.8801, -3.808, 2.707), (0.8801, -3.808, 0.1437), (1.098, -3.574, 2.62), (1.098, -3.574, 0.0561), (1.276, -3.288, 2.513), (1.276, -3.289, -0.05066), (1.409, -2.963, 2.391), (1.409, -2.963, -0.1725), (1.491, -2.61, 2.259), (1.491, -2.61, -0.3046), (1.518, -2.243, 2.122), (1.518, -2.243, -0.4421), (1.001, -0.9449, 1.355), (1.001, -0.9452, -0.6476), (0.9373, -0.9643, 1.362), (0.9373, -0.9646, -0.6403), (0.8336, -0.9822, 1.369), (0.8336, -0.9825, -0.6336), (0.6941, -0.9979, 1.375), (0.6941, -0.9982, -0.6277), (0.524, -1.011, 1.38), (0.524, -1.011, -0.6229), (0.33, -1.02, 1.383), (0.33, -1.021, -0.6193), (0.2838, -1.026, 1.386), (0.2838, -1.026, -0.6171), (0.06492, -1.028, 1.386), (0.06492, -1.028, -0.6164), (-0.154, -1.026, 1.386), (-0.154, -1.026, -0.6171), (-0.3645, -1.02, 1.383), (-0.3645, -1.021, -0.6193), (-0.5585, -1.011, 1.38), (-0.5585, -1.011, -0.6229), (-0.7285, -0.9979, 1.375), (-0.7285, -0.9982, -0.6277), (-0.868, -0.9822, 1.369), (-0.868, -0.9825, -0.6336), (-0.9717, -0.9643, 1.362), (-0.9717, -0.9646, -0.6403), (-1.036, -0.9449, 1.355), (-1.036, -0.9452, -0.6476), (-1.354, -2.243, 2.122), (-1.354, -2.243, -0.4421), (-1.327, -2.61, 2.259), (-1.327, -2.61, -0.3046), (-1.245, -2.963, 2.391), (-1.245, -2.963, -0.1725), (-1.112, -3.288, 2.513), (-1.112, -3.289, -0.05066), (-0.9334, -3.574, 2.62), (-0.9334, -3.574, 0.0561), (-0.7158, -3.808, 2.707), (-0.7158, -3.808, 0.1437), (-0.4675, -3.981, 2.772), (-0.4675, -3.982, 0.2088), (-0.198, -4.089, 2.813), (-0.198, -4.089, 0.2489), (-1.354, -2.243, 2.122), (-1.354, -2.243, -0.4421), (-0.9199, -0.9733, 1.366), (-0.9199, -0.9735, -0.6369), (1.448, -1.983, 1.968), (1.213, -1.724, 1.815), (1.142, -1.464, 1.662), (1.072, -1.205, 1.508), (1.072, -1.205, -0.6065), (1.142, -1.464, -0.5654), (1.213, -1.724, -0.5243), (1.448, -1.984, -0.4832), (1.383, -1.918, 1.93), (1.33, -1.853, 1.892), (1.273, -1.789, 1.853), (1.273, -1.789, -0.514), (1.33, -1.854, -0.5037), (1.383, -1.919, -0.4935)], [], [(0, 1, 3, 2), (2, 3, 5, 4), (4, 5, 7, 6), (6, 7, 9, 8), (8, 9, 11, 10), (10, 11, 13, 12), (12, 13, 15, 14), (14, 15, 17, 16), (16, 17, 19, 18), (18, 19, 21, 20), (20, 21, 23, 22), (22, 23, 25, 24), (24, 25, 27, 26), (26, 27, 29, 28), (28, 29, 31, 30), (30, 31, 33, 32), (32, 33, 35, 34), (34, 35, 37, 36), (36, 37, 39, 38), (38, 39, 41, 40), (40, 41, 43, 42), (66, 67, 45, 44), (44, 45, 47, 46), (46, 47, 49, 48), (64, 65, 51, 50), (50, 51, 53, 52), (52, 53, 55, 54), (54, 55, 57, 56), (56, 57, 59, 58), (58, 59, 61, 60), (3, 1, 63, 61, 59, 57, 55, 53, 51, 65, 49, 47, 45, 67, 43, 41, 39, 37, 35, 33, 31, 29, 27, 25, 23, 21, 19, 17, 15, 13, 11, 9, 7, 5), (60, 61, 63, 62), (62, 63, 1, 0), (0, 2, 4, 6, 8, 10, 12, 14, 16, 18, 20, 22, 24, 26, 28, 30, 32, 34, 36, 38, 40, 42, 66, 44, 46, 48, 64, 50, 52, 54, 56, 58, 60, 62), (48, 49, 65, 64), (42, 43, 67, 66), (68, 69, 71, 70), (70, 71, 73, 72), (72, 73, 75, 74), (74, 75, 77, 76), (76, 77, 79, 78), (78, 79, 81, 80), (80, 81, 83, 82), (82, 83, 85, 84), (139, 140, 87, 86), (86, 87, 89, 88), (88, 89, 91, 90), (90, 91, 93, 92), (92, 93, 95, 94), (94, 95, 97, 96), (96, 97, 99, 98), (98, 99, 101, 100), (100, 101, 103, 102), (102, 103, 105, 104), (104, 105, 107, 106), (106, 107, 109, 108), (108, 109, 111, 110), (134, 135, 113, 112), (112, 113, 115, 114), (114, 115, 117, 116), (132, 133, 119, 118), (118, 119, 121, 120), (120, 121, 123, 122), (122, 123, 125, 124), (124, 125, 127, 126), (126, 127, 129, 128), (71, 69, 131, 129, 127, 125, 123, 121, 119, 133, 117, 115, 113, 135, 111, 109, 107, 105, 103, 101, 99, 97, 95, 93, 91, 89, 87, 140, 141, 142, 147, 148, 149, 143, 85, 83, 81, 79, 77, 75, 73), (128, 129, 131, 130), (130, 131, 69, 68), (68, 70, 72, 74, 76, 78, 80, 82, 84, 136, 144, 145, 146, 137, 138, 139, 86, 88, 90, 92, 94, 96, 98, 100, 102, 104, 106, 108, 110, 134, 112, 114, 116, 132, 118, 120, 122, 124, 126, 128, 130), (116, 117, 133, 132), (110, 111, 135, 134), (84, 85, 143, 136), (146, 147, 142, 137), (137, 142, 141, 138), (138, 141, 140, 139), (136, 143, 149, 144), (144, 149, 148, 145), (145, 148, 147, 146)])
_uv = me_cylinder_005.uv_layers.new(name='UVMap')
_uv.uv.foreach_set('vector', [1.0, 0.5, 1.0, 1.0, 0.9688, 1.0, 0.9688, 0.5, 0.9688, 0.5, 0.9688, 1.0, 0.9375, 1.0, 0.9375, 0.5, 0.9375, 0.5, 0.9375, 1.0, 0.9062, 1.0, 0.9062, 0.5, 0.9062, 0.5, 0.9062, 1.0, 0.875, 1.0, 0.875, 0.5, 0.875, 0.5, 0.875, 1.0, 0.8438, 1.0, 0.8438, 0.5, 0.8438, 0.5, 0.8438, 1.0, 0.8125, 1.0, 0.8125, 0.5, 0.8125, 0.5, 0.8125, 1.0, 0.7812, 1.0, 0.7812, 0.5, 0.7812, 0.5, 0.7812, 1.0, 0.75, 1.0, 0.75, 0.5, 0.75, 0.5, 0.75, 1.0, 0.7188, 1.0, 0.7188, 0.5, 0.7188, 0.5, 0.7188, 1.0, 0.6875, 1.0, 0.6875, 0.5, 0.6875, 0.5, 0.6875, 1.0, 0.6562, 1.0, 0.6562, 0.5, 0.6562, 0.5, 0.6562, 1.0, 0.625, 1.0, 0.625, 0.5, 0.625, 0.5, 0.625, 1.0, 0.5938, 1.0, 0.5938, 0.5, 0.5938, 0.5, 0.5938, 1.0, 0.5625, 1.0, 0.5625, 0.5, 0.5625, 0.5, 0.5625, 1.0, 0.5312, 1.0, 0.5312, 0.5, 0.5312, 0.5, 0.5312, 1.0, 0.5, 1.0, 0.5, 0.5, 0.5, 0.5, 0.5, 1.0, 0.4688, 1.0, 0.4688, 0.5, 0.4688, 0.5, 0.4688, 1.0, 0.4375, 1.0, 0.4375, 0.5, 0.4375, 0.5, 0.4375, 1.0, 0.4062, 1.0, 0.4062, 0.5, 0.4062, 0.5, 0.4062, 1.0, 0.375, 1.0, 0.375, 0.5, 0.375, 0.5, 0.375, 1.0, 0.3438, 1.0, 0.3438, 0.5, 0.3281, 0.5, 0.3281, 1.0, 0.3125, 1.0, 0.3125, 0.5, 0.3125, 0.5, 0.3125, 1.0, 0.2812, 1.0, 0.2812, 0.5, 0.2812, 0.5, 0.2812, 1.0, 0.25, 1.0, 0.25, 0.5, 0.25, 0.5, 0.25, 1.0, 0.2188, 1.0, 0.2188, 0.5, 0.2188, 0.5, 0.2188, 1.0, 0.1875, 1.0, 0.1875, 0.5, 0.1875, 0.5, 0.1875, 1.0, 0.1562, 1.0, 0.1562, 0.5, 0.1562, 0.5, 0.1562, 1.0, 0.125, 1.0, 0.125, 0.5, 0.125, 0.5, 0.125, 1.0, 0.09375, 1.0, 0.09375, 0.5, 0.09375, 0.5, 0.09375, 1.0, 0.0625, 1.0, 0.0625, 0.5, 0.2968, 0.4854, 0.25, 0.49, 0.2032, 0.4854, 0.1582, 0.4717, 0.1167, 0.4496, 0.08029, 0.4197, 0.05045, 0.3833, 0.02827, 0.3418, 0.01461, 0.2968, 0.01, 0.25, 0.01, 0.25, 0.01461, 0.2032, 0.02827, 0.1582, 0.03936, 0.1374, 0.05045, 0.1167, 0.08029, 0.08029, 0.1167, 0.05045, 0.1582, 0.02827, 0.2032, 0.01461, 0.25, 0.01, 0.2968, 0.01461, 0.3418, 0.02827, 0.3833, 0.05045, 0.4197, 0.08029, 0.4496, 0.1167, 0.4717, 0.1582, 0.4854, 0.2032, 0.49, 0.25, 0.4854, 0.2968, 0.4717, 0.3418, 0.4496, 0.3833, 0.4197, 0.4197, 0.3833, 0.4496, 0.3418, 0.4717, 0.0625, 0.5, 0.0625, 1.0, 0.03125, 1.0, 0.03125, 0.5, 0.03125, 0.5, 0.03125, 1.0, 0.0, 1.0, 0.0, 0.5, 0.75, 0.49, 0.7968, 0.4854, 0.8418, 0.4717, 0.8833, 0.4496, 0.9197, 0.4197, 0.9496, 0.3833, 0.9717, 0.3418, 0.9854, 0.2968, 0.99, 0.25, 0.9854, 0.2032, 0.9717, 0.1582, 0.9496, 0.1167, 0.9197, 0.08029, 0.8833, 0.05045, 0.8418, 0.02827, 0.7968, 0.01461, 0.75, 0.01, 0.7032, 0.01461, 0.6582, 0.02827, 0.6167, 0.05045, 0.5803, 0.08029, 0.5504, 0.1167, 0.5394, 0.1374, 0.5283, 0.1582, 0.5146, 0.2032, 0.51, 0.25, 0.51, 0.25, 0.5146, 0.2968, 0.5283, 0.3418, 0.5504, 0.3833, 0.5803, 0.4197, 0.6167, 0.4496, 0.6582, 0.4717, 0.7032, 0.4854, 0.25, 0.5, 0.25, 1.0, 0.25, 1.0, 0.25, 0.5, 0.3438, 0.5, 0.3438, 1.0, 0.3281, 1.0, 0.3281, 0.5, 1.0, 0.5, 1.0, 1.0, 0.9688, 1.0, 0.9688, 0.5, 0.9688, 0.5, 0.9688, 1.0, 0.9375, 1.0, 0.9375, 0.5, 0.9375, 0.5, 0.9375, 1.0, 0.9062, 1.0, 0.9062, 0.5, 0.9062, 0.5, 0.9062, 1.0, 0.875, 1.0, 0.875, 0.5, 0.875, 0.5, 0.875, 1.0, 0.8438, 1.0, 0.8438, 0.5, 0.8438, 0.5, 0.8438, 1.0, 0.8125, 1.0, 0.8125, 0.5, 0.8125, 0.5, 0.8125, 1.0, 0.7812, 1.0, 0.7812, 0.5, 0.7812, 0.5, 0.7812, 1.0, 0.75, 1.0, 0.75, 0.5, 0.725, 0.5, 0.725, 1.0, 0.7188, 1.0, 0.7188, 0.5, 0.7188, 0.5, 0.7188, 1.0, 0.6875, 1.0, 0.6875, 0.5, 0.6875, 0.5, 0.6875, 1.0, 0.6562, 1.0, 0.6562, 0.5, 0.6562, 0.5, 0.6562, 1.0, 0.625, 1.0, 0.625, 0.5, 0.625, 0.5, 0.625, 1.0, 0.5938, 1.0, 0.5938, 0.5, 0.5938, 0.5, 0.5938, 1.0, 0.5625, 1.0, 0.5625, 0.5, 0.5625, 0.5, 0.5625, 1.0, 0.5312, 1.0, 0.5312, 0.5, 0.5312, 0.5, 0.5312, 1.0, 0.5, 1.0, 0.5, 0.5, 0.5, 0.5, 0.5, 1.0, 0.4688, 1.0, 0.4688, 0.5, 0.4688, 0.5, 0.4688, 1.0, 0.4375, 1.0, 0.4375, 0.5, 0.4375, 0.5, 0.4375, 1.0, 0.4062, 1.0, 0.4062, 0.5, 0.4062, 0.5, 0.4062, 1.0, 0.375, 1.0, 0.375, 0.5, 0.375, 0.5, 0.375, 1.0, 0.3438, 1.0, 0.3438, 0.5, 0.3281, 0.5, 0.3281, 1.0, 0.3125, 1.0, 0.3125, 0.5, 0.3125, 0.5, 0.3125, 1.0, 0.2812, 1.0, 0.2812, 0.5, 0.2812, 0.5, 0.2812, 1.0, 0.25, 1.0, 0.25, 0.5, 0.25, 0.5, 0.25, 1.0, 0.2188, 1.0, 0.2188, 0.5, 0.2188, 0.5, 0.2188, 1.0, 0.1875, 1.0, 0.1875, 0.5, 0.1875, 0.5, 0.1875, 1.0, 0.1562, 1.0, 0.1562, 0.5, 0.1562, 0.5, 0.1562, 1.0, 0.125, 1.0, 0.125, 0.5, 0.125, 0.5, 0.125, 1.0, 0.09375, 1.0, 0.09375, 0.5, 0.09375, 0.5, 0.09375, 1.0, 0.0625, 1.0, 0.0625, 0.5, 0.2968, 0.4854, 0.25, 0.49, 0.2032, 0.4854, 0.1582, 0.4717, 0.1167, 0.4496, 0.08029, 0.4197, 0.05045, 0.3833, 0.02827, 0.3418, 0.01461, 0.2968, 0.01, 0.25, 0.01, 0.25, 0.01461, 0.2032, 0.02827, 0.1582, 0.03936, 0.1374, 0.05045, 0.1167, 0.08029, 0.08029, 0.1167, 0.05045, 0.1582, 0.02827, 0.2032, 0.01461, 0.25, 0.01, 0.2968, 0.01461, 0.3418, 0.02827, 0.3833, 0.05045, 0.4197, 0.08029, 0.4496, 0.1167, 0.4717, 0.1582, 0.4854, 0.2032, 0.4863, 0.2125, 0.4872, 0.2219, 0.4882, 0.2313, 0.4884, 0.2336, 0.4886, 0.236, 0.4888, 0.2383, 0.4891, 0.2406, 0.49, 0.25, 0.4854, 0.2968, 0.4717, 0.3418, 0.4496, 0.3833, 0.4197, 0.4197, 0.3833, 0.4496, 0.3418, 0.4717, 0.0625, 0.5, 0.0625, 1.0, 0.03125, 1.0, 0.03125, 0.5, 0.03125, 0.5, 0.03125, 1.0, 0.0, 1.0, 0.0, 0.5, 0.75, 0.49, 0.7968, 0.4854, 0.8418, 0.4717, 0.8833, 0.4496, 0.9197, 0.4197, 0.9496, 0.3833, 0.9717, 0.3418, 0.9854, 0.2968, 0.99, 0.25, 0.9891, 0.2406, 0.9888, 0.2383, 0.9886, 0.236, 0.9884, 0.2336, 0.9882, 0.2313, 0.9872, 0.2219, 0.9863, 0.2125, 0.9854, 0.2032, 0.9717, 0.1582, 0.9496, 0.1167, 0.9197, 0.08029, 0.8833, 0.05045, 0.8418, 0.02827, 0.7968, 0.01461, 0.75, 0.01, 0.7032, 0.01461, 0.6582, 0.02827, 0.6167, 0.05045, 0.5803, 0.08029, 0.5504, 0.1167, 0.5394, 0.1374, 0.5283, 0.1582, 0.5146, 0.2032, 0.51, 0.25, 0.51, 0.25, 0.5146, 0.2968, 0.5283, 0.3418, 0.5504, 0.3833, 0.5803, 0.4197, 0.6167, 0.4496, 0.6582, 0.4717, 0.7032, 0.4854, 0.25, 0.5, 0.25, 1.0, 0.25, 1.0, 0.25, 0.5, 0.3438, 0.5, 0.3438, 1.0, 0.3281, 1.0, 0.3281, 0.5, 0.75, 0.5, 0.75, 1.0, 0.7437, 1.0, 0.7437, 0.5, 0.7391, 0.5, 0.7391, 1.0, 0.7375, 1.0, 0.7375, 0.5, 0.7375, 0.5, 0.7375, 1.0, 0.7313, 1.0, 0.7312, 0.5, 0.7312, 0.5, 0.7313, 1.0, 0.725, 1.0, 0.725, 0.5, 0.7437, 0.5, 0.7437, 1.0, 0.7422, 1.0, 0.7422, 0.5, 0.7422, 0.5, 0.7422, 1.0, 0.7406, 1.0, 0.7406, 0.5, 0.7406, 0.5, 0.7406, 1.0, 0.7391, 1.0, 0.7391, 0.5])
me_cylinder_005.update()

# ---- objects
ob_footstep_1 = bpy.data.objects.new('Footstep 1', me_cylinder_001)
ob_footstep_2 = bpy.data.objects.new('Footstep 2', me_cylinder_003)
ob_footstep_3 = bpy.data.objects.new('Footstep 3', me_cylinder_005)

# ---- transforms, parenting, visibility, modifiers, constraints
ob_footstep_1.location = (-0.01239, -0.5232, 0.0001714)
ob_footstep_1.rotation_euler = (-3.135, -0.0, 0.0)
ob_footstep_1.scale = (0.06219, 0.07764, 0.001346)
ob_footstep_2.location = (0.3972, 0.08218, 0.0003347)
ob_footstep_2.rotation_euler = (-3.142, -3.142, -0.04671)
ob_footstep_2.scale = (0.06219, 0.07764, 0.001346)
ob_footstep_3.location = (-0.01239, 0.6324, 0.0001714)
ob_footstep_3.rotation_euler = (-3.135, -0.0, 0.0)
ob_footstep_3.scale = (0.06219, 0.07764, 0.001346)

# ---- collection membership
col_collection.objects.link(ob_footstep_1)
col_collection.objects.link(ob_footstep_2)
col_collection.objects.link(ob_footstep_3)

# ---- scene / render settings (as saved in the file)
scene.frame_start = 1; scene.frame_end = 250; scene.frame_set(1)
scene.render.engine = 'BLENDER_EEVEE_NEXT'
scene.cycles.sampling_pattern = 'TABULATED_SOBOL'
bpy.context.view_layer.update()

# ---- added for rendering (the .blend has no active camera and no usable light): camera, sun
cam_auto = bpy.data.cameras.new('AutoCamera')
cam_auto.lens = 50.0
cam_auto.sensor_width = 36.0
cam_auto.clip_end = 1000.0
ob_auto_camera = bpy.data.objects.new('AutoCamera', cam_auto)
scene.collection.objects.link(ob_auto_camera)
ob_auto_camera.location = (1.7115, -1.62259, 1.20935)
ob_auto_camera.rotation_euler = (1.09748, -7.21219e-08, 0.694738)
scene.camera = ob_auto_camera
light_auto_sun = bpy.data.lights.new('AutoSun', 'SUN')
light_auto_sun.energy = 3.0
light_auto_sun.angle = 0.0523599
ob_auto_sun = bpy.data.objects.new('AutoSun', light_auto_sun)
scene.collection.objects.link(ob_auto_sun)
ob_auto_sun.rotation_euler = (0.872665, 0.174533, 0.523599)
bpy.context.view_layer.update()
